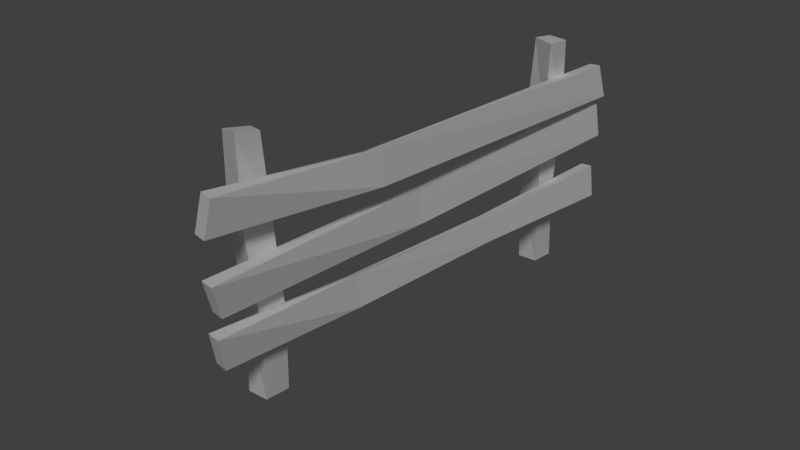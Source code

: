 # Source: fence_lowpoly.blend  (saved by Blender 2.79.0; exported with 4.5.12 LTS)
import bpy
from mathutils import Matrix  # noqa: F401  (used for matrix-valued properties, if any)

bpy.ops.wm.read_factory_settings(use_empty=True)
scene = bpy.context.scene
scene.name = 'Scene'

# ---- collections
col_collection_1 = bpy.data.collections.new('Collection 1'); scene.collection.children.link(col_collection_1)

# ---- materials (node trees are filled in below, after node groups)
mat_material = bpy.data.materials.new('Material')
mat_material.alpha_threshold = 0.0
mat_material.use_transparent_shadow = False
mat_material.diffuse_color = (1.0, 1.0, 1.0, 1.0)
mat_material.roughness = 0.5
mat_material.specular_intensity = 0.0
mat_material.line_color = (0.0, 0.0, 0.0, 1.0)

# ---- material node trees

# ---- world
world_world = bpy.data.worlds.new('World'); scene.world = world_world
world_world.color = (0.05088, 0.05088, 0.05088)
world_world.use_sun_shadow = False
world_world.sun_shadow_jitter_overblur = 0.0
world_world.cycles.sampling_method = 'MANUAL'

# ---- cameras
cam_camera = bpy.data.cameras.new('Camera')
cam_camera.clip_end = 100.0
cam_camera.lens = 35.0
cam_camera.sensor_width = 32.0
cam_camera.sensor_height = 18.0
cam_camera.ortho_scale = 7.314
cam_camera.dof.focus_distance = 0.0
cam_camera.dof.aperture_fstop = 128.0

# ---- lights
light_sun = bpy.data.lights.new('Sun', 'SUN')
light_sun.transmission_factor = 0.0
light_sun.angle = 0.1993
light_sun.energy = 1.0
light_sun.shadow_buffer_clip_start = 0.5
light_sun.shadow_soft_size = 0.1
light_sun.shadow_cascade_max_distance = 1000.0

# ---- meshes
me_cube = bpy.data.meshes.new('Cube')
me_cube.from_pydata([(-0.1911, -1.546, -1.043), (-0.1991, -1.56, 0.9568), (-0.1911, -1.345, -1.043), (-0.2195, -1.337, 0.9122), (-0.01983, -1.517, -1.043), (-0.01182, -1.592, 0.995), (-0.01983, -1.32, -1.043), (-0.01182, -1.407, 0.9568), (-0.1823, -1.521, -0.392), (-0.2256, -1.559, 0.2901), (-0.1974, -1.347, 0.2901), (-0.1823, -1.33, -0.3601), (0.01468, -1.376, 0.2901), (0.02264, -1.33, -0.3601), (-0.01356, -1.588, 0.2901), (0.02264, -1.532, -0.3939), (-0.009565, 1.678, -1.043), (0.001417, 1.646, 0.9741), (-0.009565, 1.477, -1.043), (0.02011, 1.423, 0.9848), (-0.1808, 1.648, -1.043), (-0.1897, 1.678, 0.9759), (-0.1808, 1.451, -1.043), (-0.1922, 1.494, 0.9889), (-0.01833, 1.643, -0.392), (0.02494, 1.646, 0.2901), (-0.003303, 1.434, 0.2901), (-0.01833, 1.452, -0.3601), (-0.2153, 1.462, 0.2901), (-0.2233, 1.452, -0.3601), (-0.1871, 1.674, 0.2901), (-0.2233, 1.654, -0.3939), (0.002381, -1.938, 0.4307), (0.04531, -1.892, 0.7106), (0.04443, 2.07, 0.4229), (0.003202, 2.02, 0.6997), (0.1053, -1.938, 0.4211), (0.1482, -1.892, 0.701), (0.1474, 2.069, 0.432), (0.1062, 2.018, 0.7088), (0.1283, -0.6558, 0.4013), (0.1018, -0.6655, 0.6472), (0.2162, -0.5949, 0.3988), (0.1897, -0.5803, 0.67), (0.003547, -1.876, -0.1465), (0.04405, -1.953, 0.1285), (0.0438, 2.049, 0.06668), (0.003795, 2.031, 0.3466), (0.1065, -1.873, -0.155), (0.147, -1.95, 0.1201), (0.1468, 2.049, 0.07554), (0.1068, 2.031, 0.3554), (0.008531, -0.0588, -0.0821), (-0.01966, -0.03155, 0.1802), (0.1022, -0.1044, -0.0874), (0.07402, -0.1097, 0.2007), (0.003547, -1.888, -0.5375), (0.04405, -1.947, -0.2591), (0.0438, 2.045, -0.5183), (0.003795, 2.045, -0.238), (0.1065, -1.885, -0.546), (0.147, -1.944, -0.2676), (0.1468, 2.046, -0.5095), (0.1068, 2.045, -0.2291), (0.0472, -0.7306, -0.5544), (0.02302, -0.7634, -0.309), (0.1276, -0.7637, -0.5357), (0.1034, -0.7698, -0.2688), (0.0129, 0.6405, -0.3037), (0.1377, 0.6408, -0.491), (0.04512, 0.6581, -0.5013), (0.1055, 0.6373, -0.2853)], [], [(9, 1, 3, 10), (10, 3, 7, 12), (12, 7, 5, 14), (14, 5, 1, 9), (2, 6, 4, 0), (7, 3, 1, 5), (4, 15, 8, 0), (15, 14, 9, 8), (6, 13, 15, 4), (13, 12, 14, 15), (2, 11, 13, 6), (11, 10, 12, 13), (0, 8, 11, 2), (8, 9, 10, 11), (25, 17, 19, 26), (26, 19, 23, 28), (28, 23, 21, 30), (30, 21, 17, 25), (18, 22, 20, 16), (23, 19, 17, 21), (20, 31, 24, 16), (31, 30, 25, 24), (22, 29, 31, 20), (29, 28, 30, 31), (18, 27, 29, 22), (27, 26, 28, 29), (16, 24, 27, 18), (24, 25, 26, 27), (40, 41, 35, 34), (34, 35, 39, 38), (42, 43, 37, 36), (36, 37, 33, 32), (40, 42, 36, 32), (43, 41, 33, 37), (39, 35, 41, 43), (34, 38, 42, 40), (38, 39, 43, 42), (32, 33, 41, 40), (52, 53, 47, 46), (46, 47, 51, 50), (54, 55, 49, 48), (48, 49, 45, 44), (52, 54, 48, 44), (55, 53, 45, 49), (51, 47, 53, 55), (46, 50, 54, 52), (50, 51, 55, 54), (44, 45, 53, 52), (70, 68, 59, 58), (58, 59, 63, 62), (66, 67, 61, 60), (60, 61, 57, 56), (64, 66, 60, 56), (67, 65, 57, 61), (71, 68, 65, 67), (70, 69, 66, 64), (69, 71, 67, 66), (56, 57, 65, 64), (62, 63, 71, 69), (58, 62, 69, 70), (63, 59, 68, 71), (64, 65, 68, 70)])
_uv = me_cube.uv_layers.new(name='UVMap')
_uv.uv.foreach_set('vector', [0.6256, 0.09824, 0.9291, 0.09824, 0.9291, 0.4018, 0.6256, 0.4018, 0.6256, 0.09824, 0.9291, 0.09824, 0.9291, 0.4018, 0.6256, 0.4018, 0.6256, 0.09824, 0.9291, 0.09824, 0.9291, 0.4018, 0.6256, 0.4018, 0.6256, 0.09824, 0.9291, 0.09824, 0.9291, 0.4018, 0.6256, 0.4018, 0.6256, 0.09824, 0.9291, 0.09824, 0.9291, 0.4018, 0.6256, 0.4018, 0.08304, 0.1717, 0.1713, 0.139, 0.1629, 0.2346, 0.08304, 0.2512, 0.6256, 0.09824, 0.9291, 0.09824, 0.9291, 0.4018, 0.6256, 0.4018, 0.6256, 0.09824, 0.9291, 0.09824, 0.9291, 0.4018, 0.6256, 0.4018, 0.6256, 0.09824, 0.9291, 0.09824, 0.9291, 0.4018, 0.6256, 0.4018, 0.6256, 0.09824, 0.9291, 0.09824, 0.9291, 0.4018, 0.6256, 0.4018, 0.6256, 0.09824, 0.9291, 0.09824, 0.9291, 0.4018, 0.6256, 0.4018, 0.6256, 0.09824, 0.9291, 0.09824, 0.9291, 0.4018, 0.6256, 0.4018, 0.6256, 0.09824, 0.9291, 0.09824, 0.9291, 0.4018, 0.6256, 0.4018, 0.6256, 0.09824, 0.9291, 0.09824, 0.9291, 0.4018, 0.6256, 0.4018, 0.6256, 0.09824, 0.9291, 0.09824, 0.9291, 0.4018, 0.6256, 0.4018, 0.6256, 0.09824, 0.9291, 0.09824, 0.9291, 0.4018, 0.6256, 0.4018, 0.6256, 0.09824, 0.9291, 0.09824, 0.9291, 0.4018, 0.6256, 0.4018, 0.6256, 0.09824, 0.9291, 0.09824, 0.9291, 0.4018, 0.6256, 0.4018, 0.6256, 0.09824, 0.9291, 0.09824, 0.9291, 0.4018, 0.6256, 0.4018, 0.2613, 0.2169, 0.1714, 0.2451, 0.1806, 0.1514, 0.2613, 0.139, 0.6256, 0.09824, 0.9291, 0.09824, 0.9291, 0.4018, 0.6256, 0.4018, 0.6256, 0.09824, 0.9291, 0.09824, 0.9291, 0.4018, 0.6256, 0.4018, 0.6256, 0.09824, 0.9291, 0.09824, 0.9291, 0.4018, 0.6256, 0.4018, 0.6256, 0.09824, 0.9291, 0.09824, 0.9291, 0.4018, 0.6256, 0.4018, 0.6256, 0.09824, 0.9291, 0.09824, 0.9291, 0.4018, 0.6256, 0.4018, 0.6256, 0.09824, 0.9291, 0.09824, 0.9291, 0.4018, 0.6256, 0.4018, 0.6256, 0.09824, 0.9291, 0.09824, 0.9291, 0.4018, 0.6256, 0.4018, 0.6256, 0.09824, 0.9291, 0.09824, 0.9291, 0.4018, 0.6256, 0.4018, 0.6256, 0.09824, 0.9291, 0.09824, 0.9291, 0.4018, 0.6256, 0.4018, 0.1265, 0.2537, 0.1265, 0.3734, 0.08304, 0.3709, 0.08304, 0.2513, 0.6256, 0.09824, 0.9291, 0.09824, 0.9291, 0.4018, 0.6256, 0.4018, 0.2584, 0.2478, 0.2584, 0.3686, 0.215, 0.366, 0.215, 0.2452, 0.6256, 0.09824, 0.9291, 0.09824, 0.9291, 0.4018, 0.6256, 0.4018, 0.6256, 0.09824, 0.9291, 0.09824, 0.9291, 0.4018, 0.6256, 0.4018, 0.6256, 0.09824, 0.9291, 0.09824, 0.9291, 0.4018, 0.6256, 0.4018, 0.6256, 0.09824, 0.9291, 0.09824, 0.9291, 0.4018, 0.6256, 0.4018, 0.6256, 0.09824, 0.9291, 0.09824, 0.9291, 0.4018, 0.6256, 0.4018, 0.6256, 0.09824, 0.9291, 0.09824, 0.9291, 0.4018, 0.6256, 0.4018, 0.6256, 0.09824, 0.9291, 0.09824, 0.9291, 0.4018, 0.6256, 0.4018, 0.17, 0.2537, 0.17, 0.373, 0.1266, 0.3705, 0.1266, 0.2513, 0.6256, 0.09824, 0.9291, 0.09824, 0.9291, 0.4018, 0.6256, 0.4018, 0.3048, 0.1413, 0.3048, 0.2627, 0.2614, 0.2603, 0.2614, 0.139, 0.6256, 0.09824, 0.9291, 0.09824, 0.9291, 0.4018, 0.6256, 0.4018, 0.6256, 0.09824, 0.9291, 0.09824, 0.9291, 0.4018, 0.6256, 0.4018, 0.6256, 0.09824, 0.9291, 0.09824, 0.9291, 0.4018, 0.6256, 0.4018, 0.6256, 0.09824, 0.9291, 0.09824, 0.9291, 0.4018, 0.6256, 0.4018, 0.6256, 0.09824, 0.9291, 0.09824, 0.9291, 0.4018, 0.6256, 0.4018, 0.6256, 0.09824, 0.9291, 0.09824, 0.9291, 0.4018, 0.6256, 0.4018, 0.6256, 0.09824, 0.9291, 0.09824, 0.9291, 0.4018, 0.6256, 0.4018, 0.3048, 0.2653, 0.3048, 0.3845, 0.2614, 0.382, 0.2614, 0.2628, 0.6256, 0.09824, 0.9291, 0.09824, 0.9291, 0.4018, 0.6256, 0.4018, 0.2149, 0.2476, 0.2149, 0.3686, 0.1714, 0.3662, 0.1714, 0.2452, 0.6256, 0.09824, 0.9291, 0.09824, 0.9291, 0.4018, 0.6256, 0.4018, 0.6256, 0.09824, 0.9291, 0.09824, 0.9291, 0.4018, 0.6256, 0.4018, 0.6256, 0.09824, 0.9291, 0.09824, 0.9291, 0.4018, 0.6256, 0.4018, 0.6256, 0.09824, 0.9291, 0.09824, 0.9291, 0.4018, 0.6256, 0.4018, 0.6256, 0.09824, 0.9291, 0.09824, 0.9291, 0.4018, 0.6256, 0.4018, 0.6256, 0.09824, 0.9291, 0.09824, 0.9291, 0.4018, 0.6256, 0.4018, 0.6256, 0.09824, 0.9291, 0.09824, 0.9291, 0.4018, 0.6256, 0.4018, 0.6256, 0.09824, 0.9291, 0.09824, 0.9291, 0.4018, 0.6256, 0.4018, 0.6256, 0.09824, 0.9291, 0.09824, 0.9291, 0.4018, 0.6256, 0.4018, 0.6256, 0.09824, 0.9291, 0.09824, 0.9291, 0.4018, 0.6256, 0.4018])
me_cube.materials.append(mat_material)
me_cube.use_remesh_preserve_volume = False
me_cube.use_remesh_preserve_attributes = False
me_cube.use_mirror_vertex_groups = False
me_cube.update()

# ---- objects
ob_sun = bpy.data.objects.new('Sun', light_sun)
ob_fence = bpy.data.objects.new('fence', me_cube)
ob_camera = bpy.data.objects.new('Camera', cam_camera)

# ---- transforms, parenting, visibility, modifiers, constraints
ob_sun.location = (5.939, -3.574, 8.112)
ob_sun.rotation_euler = (-0.7854, 7.026e-08, -2.356)
ob_sun.lineart.crease_threshold = 0.0
ob_fence.location = (0.1055, 1.431, 1.06)
ob_fence.lineart.crease_threshold = 0.0
ob_camera.location = (4.371, -2.827, 3.887)
ob_camera.rotation_euler = (1.109, 0.0, 0.8149)
ob_camera.lock_rotations_4d = False
ob_camera.empty_display_type = 'ARROWS'
ob_camera.color = (0.0, 0.0, 0.0, 0.0)
ob_camera.display_type = 'WIRE'
ob_camera.lineart.crease_threshold = 0.0

# ---- collection membership
col_collection_1.objects.link(ob_sun)
col_collection_1.objects.link(ob_fence)
col_collection_1.objects.link(ob_camera)

# ---- scene / render settings (as saved in the file)
scene.camera = ob_camera
scene.frame_start = 1; scene.frame_end = 250; scene.frame_set(1)
scene.render.engine = 'BLENDER_EEVEE_NEXT'
scene.render.resolution_percentage = 50
scene.render.dither_intensity = 0.0
scene.cycles.use_denoising = False
scene.cycles.samples = 128
scene.cycles.sampling_pattern = 'TABULATED_SOBOL'
scene.cycles.use_adaptive_sampling = False
scene.cycles.use_light_tree = False
scene.cycles.blur_glossy = 0.0
scene.cycles.sample_clamp_indirect = 0.0
scene.view_settings.view_transform = 'Standard'
bpy.context.view_layer.update()
